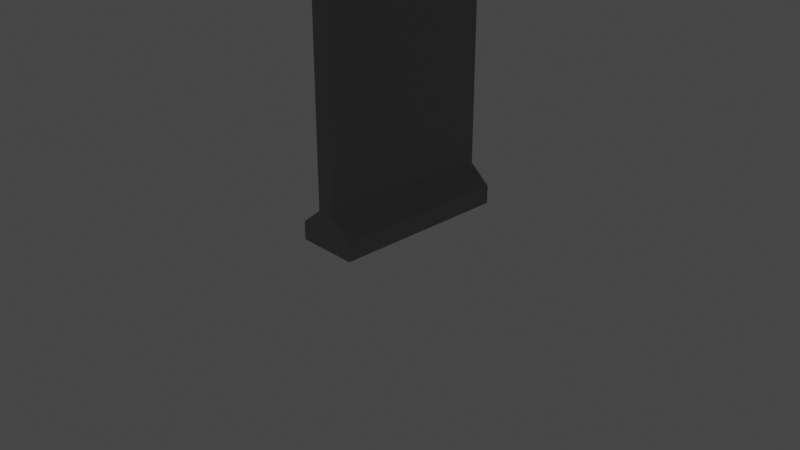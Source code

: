 # Source: parking_kiosk_UV.blend  (saved by Blender 2.80.75; exported with 4.5.12 LTS)
import bpy
from mathutils import Matrix  # noqa: F401  (used for matrix-valued properties, if any)

bpy.ops.wm.read_factory_settings(use_empty=True)
scene = bpy.context.scene
scene.name = 'Scene'

# ---- collections
col_collection = bpy.data.collections.new('Collection'); scene.collection.children.link(col_collection)

# ---- images (referenced by path relative to the original .blend; pixels are not part of the script)
import os
ASSET_DIR = os.environ.get("B2B_ASSET_DIR", "")  # directory of the original .blend (textures are referenced by path, not embedded)
HERE = os.path.dirname(os.path.abspath(__file__))  # packed textures are extracted next to this script under _unpacked/

def load_image(name, relpath, width, height, colorspace="sRGB"):
    """Load a texture the original file referenced (path relative to the .blend, or extracted next to this script)."""
    p = next((c for c in (os.path.join(HERE, relpath), os.path.join(ASSET_DIR, relpath)) if relpath and os.path.exists(c)), "")
    if p:
        img = bpy.data.images.load(p, check_existing=True)
        img.name = name
    else:  # same state as the original file: an image datablock whose file is absent (Cycles renders it pink)
        img = bpy.data.images.new(name, width, height)
        img.source = "FILE"
        img.filepath = "//" + (relpath or name)
    img.colorspace_settings.name = colorspace
    return img
img_parking_png_001 = load_image('parking.png.001', 'parking.png', 1024, 1024, 'sRGB')

# ---- materials (node trees are filled in below, after node groups)
mat_grey_plastic_001 = bpy.data.materials.new('Grey plastic.001')
mat_grey_plastic_001.preview_render_type = 'CUBE'
mat_parking_001 = bpy.data.materials.new('parking.001')
mat_parking_001.use_transparent_shadow = False

# ---- material node trees
mat_grey_plastic_001.use_nodes = True; mat_grey_plastic_001.node_tree.nodes.clear()
_N = mat_grey_plastic_001.node_tree.nodes; _L = mat_grey_plastic_001.node_tree.links
n0 = _N.new('ShaderNodeOutputMaterial'); n0.name = 'Material Output'; n0.location = (421, 343)
n0.target = 'CYCLES'
n1 = _N.new('ShaderNodeBsdfPrincipled'); n1.name = 'Principled BSDF'; n1.location = (104, 337)
n1.distribution = 'GGX'
n1.subsurface_method = 'RANDOM_WALK_SKIN'
n1.inputs[0].default_value = (0.2412, 0.2462, 0.2462, 1.0)
n1.inputs[2].default_value = 0.0
n1.inputs[3].default_value = 1.45
n1.inputs[27].default_value = (0.0, 0.0, 0.0, 1.0)
n1.inputs[28].default_value = 1.0
n2 = _N.new('ShaderNodeOutputMaterial'); n2.name = 'Material Output.001'; n2.location = (0, 0)
n2.target = 'EEVEE'
n3 = _N.new('ShaderNodeMixShader'); n3.name = 'Mix Shader'; n3.location = (0, 0)
n3.label = 'Disable Shadow'
n3.hide = True
n4 = _N.new('ShaderNodeLightPath'); n4.name = 'Light Path'; n4.location = (0, 0)
n4.hide = True
n5 = _N.new('ShaderNodeBsdfTransparent'); n5.name = 'Transparent BSDF'; n5.location = (0, 0)
n5.hide = True
_L.new(n1.outputs[0], n0.inputs[0])
_L.new(n1.outputs[0], n3.inputs[1])
_L.new(n3.outputs[0], n2.inputs[0])
_L.new(n4.outputs[1], n3.inputs[0])
_L.new(n5.outputs[0], n3.inputs[2])
n0.is_active_output = True
mat_parking_001.use_nodes = True; mat_parking_001.node_tree.nodes.clear()

# ---- world
world_world = bpy.data.worlds.new('World'); scene.world = world_world
world_world.use_nodes = True; world_world.node_tree.nodes.clear()
_N = world_world.node_tree.nodes; _L = world_world.node_tree.links
n0 = _N.new('ShaderNodeOutputWorld'); n0.name = 'World Output'; n0.location = (300, 300)
n1 = _N.new('ShaderNodeBackground'); n1.name = 'Background'; n1.location = (10, 300)
n1.inputs[0].default_value = (0.05088, 0.05088, 0.05088, 1.0)
_L.new(n1.outputs[0], n0.inputs[0])
n0.is_active_output = True
world_world.color = (0.05088, 0.05088, 0.05088)
world_world.use_sun_shadow = False
world_world.sun_shadow_jitter_overblur = 0.0

# ---- cameras
cam_camera = bpy.data.cameras.new('Camera')
cam_camera.clip_end = 100.0
cam_camera.ortho_scale = 7.314

# ---- meshes
me_cube_001 = bpy.data.meshes.new('Cube.001')
me_cube_001.from_pydata([(-0.2741, -0.7963, -0.08188), (-0.2741, 0.7963, -0.08188), (0.2741, -0.7963, -0.08188), (0.2741, -0.7963, 0.08188), (0.2741, 0.7963, -0.08188), (0.2741, 0.7963, 0.08188), (0.1943, 0.7963, -0.08188), (-0.1943, 0.7963, -0.08188), (-0.06269, 0.7123, 0.6059), (0.07928, 0.7963, 0.2434), (-0.1943, -0.7963, -0.08188), (0.1943, -0.7963, -0.08188), (0.07928, -0.7963, 0.2434), (-0.06269, -0.7123, 0.6059), (-0.06269, 0.7123, 3.943), (0.07928, 0.7963, 4.057), (0.07928, -0.7963, 4.057), (-0.06269, -0.7123, 3.943), (-0.07928, 0.7963, 0.2434), (-0.07928, -0.7963, 0.2434), (-0.07928, 0.7615, 0.533), (-0.07928, -0.7615, 0.533), (-0.07928, 0.7615, 4.016), (-0.07928, -0.7615, 4.016), (-0.07928, 0.7004, 0.4804), (-0.07928, 0.5528, 0.4804), (-0.07928, 0.5528, 0.3643), (-0.07928, 0.6986, 0.3643), (-0.2607, -0.7963, 0.09297), (-0.2741, -0.7963, 0.06451), (-0.2741, 0.7963, 0.06451), (-0.2607, 0.7963, 0.09297), (-0.07928, 0.7815, 4.04), (-0.0619, 0.7963, 4.057), (-0.07928, 0.7963, 4.04), (-0.0619, -0.7963, 4.057), (-0.07928, -0.7815, 4.04), (-0.07928, -0.7963, 4.04)], [], [(18, 31, 28, 19), (6, 9, 5, 4), (4, 5, 3, 2), (0, 29, 30, 1), (6, 4, 2, 11), (1, 30, 31, 18, 7), (5, 9, 12, 3), (12, 9, 15, 16), (1, 7, 10, 0), (7, 6, 11, 10), (2, 3, 12, 11), (11, 12, 19, 10), (9, 18, 34, 33, 15), (7, 18, 9, 6), (20, 22, 32, 34, 18), (8, 13, 17, 14), (23, 21, 19, 37, 36), (15, 33, 35, 16), (21, 20, 24, 25, 26), (19, 12, 16, 35, 37), (22, 23, 36, 32), (13, 8, 20, 21), (14, 17, 23, 22), (17, 13, 21, 23), (8, 14, 22, 20), (26, 25, 24, 27), (27, 24, 20, 18, 19, 21, 26), (32, 33, 34), (35, 36, 37), (28, 31, 30, 29), (32, 36, 35, 33), (10, 19, 28, 29, 0)])
me_cube_001.polygons.foreach_set('material_index', [0, 0, 0, 0, 0, 0, 0, 0, 0, 0, 0, 0, 0, 0, 0, 1, 0, 0, 0, 0, 0, 0, 0, 0, 0, 1, 0, 0, 0, 0, 0, 0])
_uv = me_cube_001.uv_layers.new(name='UVMap')
_uv.uv.foreach_set('vector', [0.3383, 0.2128, 0.3383, 0.1376, 0.6661, 0.1376, 0.6661, 0.2128, 0.3383, 0.213, 0.3383, 0.2516, 0.3383, 0.2661, 0.3383, 0.2325, 0.3383, 0.2325, 0.3383, 0.2661, 0.6661, 0.2661, 0.6661, 0.2325, 0.6661, 0.09843, 0.6661, 0.1285, 0.3383, 0.1285, 0.3383, 0.09843, 0.3383, 0.213, 0.3383, 0.2325, 0.6661, 0.2325, 0.6661, 0.213, 0.3383, 0.09843, 0.3383, 0.1285, 0.3383, 0.1376, 0.3383, 0.2128, 0.3383, 0.1179, 0.3383, 0.2661, 0.3383, 0.2516, 0.6661, 0.2516, 0.6661, 0.2661, 0.6661, 0.2516, 0.3383, 0.2516, 0.3383, 0.9972, 0.6661, 0.9972, 0.3383, 0.09843, 0.3383, 0.1179, 0.6661, 0.1179, 0.6661, 0.09843, 0.3383, 0.1179, 0.3383, 0.213, 0.6661, 0.213, 0.6661, 0.1179, 0.6661, 0.2325, 0.6661, 0.2661, 0.6661, 0.2516, 0.6661, 0.213, 0.6661, 0.213, 0.6661, 0.2516, 0.6661, 0.2128, 0.6661, 0.1179, 0.3383, 0.2516, 0.3383, 0.2128, 0.3383, 0.9549, 0.3383, 0.9627, 0.3383, 0.9972, 0.3383, 0.1179, 0.3383, 0.2128, 0.3383, 0.2516, 0.3383, 0.213, 0.3454, 0.2723, 0.3454, 0.9501, 0.3413, 0.9549, 0.3383, 0.9549, 0.3383, 0.2128, 0.3556, 0.2913, 0.6488, 0.2913, 0.6488, 0.9392, 0.3556, 0.9392, 0.659, 0.9501, 0.659, 0.2723, 0.6661, 0.2128, 0.6661, 0.9549, 0.6631, 0.9549, 0.3383, 0.9972, 0.3383, 0.9627, 0.6661, 0.9627, 0.6661, 0.9972, 0.659, 0.2723, 0.3454, 0.2723, 0.358, 0.2615, 0.3884, 0.2615, 0.3884, 0.2377, 0.6661, 0.2128, 0.6661, 0.2516, 0.6661, 0.9972, 0.6661, 0.9627, 0.6661, 0.9549, 0.3454, 0.9501, 0.659, 0.9501, 0.6631, 0.9549, 0.3413, 0.9549, 0.6488, 0.2913, 0.3556, 0.2913, 0.3454, 0.2723, 0.659, 0.2723, 0.3556, 0.9392, 0.6488, 0.9392, 0.659, 0.9501, 0.3454, 0.9501, 0.6488, 0.9392, 0.6488, 0.2913, 0.659, 0.2723, 0.659, 0.9501, 0.3556, 0.2913, 0.3556, 0.9392, 0.3454, 0.9501, 0.3454, 0.2723, 0.3811, 0.2522, 0.3811, 0.263, 0.3674, 0.263, 0.3675, 0.2522, 0.3584, 0.2377, 0.358, 0.2615, 0.3454, 0.2723, 0.3383, 0.2128, 0.6661, 0.2128, 0.659, 0.2723, 0.3884, 0.2377, 0.3413, 0.9549, 0.3383, 0.9627, 0.3383, 0.9549, 0.6661, 0.9627, 0.6631, 0.9549, 0.6661, 0.9549, 0.6661, 0.1376, 0.3383, 0.1376, 0.3383, 0.1285, 0.6661, 0.1285, 0.3413, 0.9549, 0.6631, 0.9549, 0.6661, 0.9627, 0.3383, 0.9627, 0.6661, 0.1179, 0.6661, 0.2128, 0.6661, 0.1376, 0.6661, 0.1285, 0.6661, 0.09843])
me_cube_001.materials.append(mat_grey_plastic_001)
me_cube_001.materials.append(mat_parking_001)
me_cube_001.use_mirror_x = True
me_cube_001.update()

# ---- objects
ob_camera = bpy.data.objects.new('Camera', cam_camera)
ob_cube_001 = bpy.data.objects.new('Cube.001', me_cube_001)
_N = mat_parking_001.node_tree.nodes; _L = mat_parking_001.node_tree.links
n0 = _N.new('ShaderNodeBsdfPrincipled'); n0.name = 'Principled BSDF'; n0.location = (10, 300)
n0.distribution = 'GGX'
n0.subsurface_method = 'RANDOM_WALK_SKIN'
n0.inputs[2].default_value = 0.8129
n0.inputs[3].default_value = 1.45
n0.inputs[13].default_value = 0.5526
n0.inputs[28].default_value = 1.0
n1 = _N.new('ShaderNodeOutputMaterial'); n1.name = 'Material Output'; n1.location = (300, 300)
n2 = _N.new('ShaderNodeMapping'); n2.name = 'Mapping'; n2.location = (-712, -99)
n2.width = 240
n3 = _N.new('ShaderNodeTexCoord'); n3.name = 'Texture Coordinate'; n3.location = (-912, -116)
n3.object = None
n4 = _N.new('ShaderNodeTexImage'); n4.name = 'Image Texture'; n4.location = (-412, -128)
n4.image = img_parking_png_001
n4.interpolation = 'Closest'
_L.new(n0.outputs[0], n1.inputs[0])
_L.new(n4.outputs[0], n0.inputs[0])
_L.new(n2.outputs[0], n4.inputs[0])
_L.new(n3.outputs[2], n2.inputs[0])
_L.new(n4.outputs[0], n0.inputs[27])
n1.is_active_output = True

# ---- transforms, parenting, visibility, modifiers, constraints
ob_camera.location = (7.359, -6.926, 4.958)
ob_camera.rotation_euler = (1.109, 0.0, 0.8149)
ob_camera.lock_rotations_4d = False
ob_camera.empty_display_type = 'ARROWS'
ob_camera.color = (0.0, 0.0, 0.0, 0.0)
ob_camera.display_type = 'WIRE'
ob_camera.lineart.crease_threshold = 0.0
ob_cube_001.location = (0.0, 0.0, 0.0785)
ob_cube_001.scale = (1.198, 1.198, 1.198)
ob_cube_001.lineart.crease_threshold = 0.0
ob_cube_001.use_mesh_mirror_x = True

# ---- collection membership
col_collection.objects.link(ob_camera)
col_collection.objects.link(ob_cube_001)

# ---- scene / render settings (as saved in the file)
scene.camera = ob_camera
scene.frame_start = 1; scene.frame_end = 250; scene.frame_set(3)
scene.render.engine = 'BLENDER_EEVEE_NEXT'
scene.cycles.use_denoising = False
scene.cycles.samples = 128
scene.cycles.sampling_pattern = 'TABULATED_SOBOL'
scene.cycles.use_adaptive_sampling = False
scene.cycles.use_light_tree = False
scene.view_settings.view_transform = 'Filmic'
bpy.context.view_layer.update()

